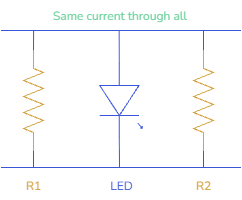

The diagram above was exported from draw.io. Its source (the exported page's mxGraphModel, read from the mxfile embedded in the PNG):
<mxGraphModel dx="1251" dy="691" grid="1" gridSize="10" guides="1" tooltips="1" connect="1" arrows="1" fold="1" page="1" pageScale="1" pageWidth="1100" pageHeight="850" background="none" math="0" shadow="0">
  <root>
    <mxCell id="0" />
    <mxCell id="1" parent="0" />
    <mxCell id="2" style="edgeStyle=orthogonalEdgeStyle;rounded=0;orthogonalLoop=1;jettySize=auto;html=1;exitX=0;exitY=0.5;exitDx=0;exitDy=0;exitPerimeter=0;endArrow=none;endFill=0;strokeColor=light-dark(#000000,#3B55D9);" edge="1" source="4" parent="1">
      <mxGeometry relative="1" as="geometry">
        <mxPoint x="790.1034482758621" y="520" as="targetPoint" />
      </mxGeometry>
    </mxCell>
    <mxCell id="3" style="edgeStyle=orthogonalEdgeStyle;rounded=0;orthogonalLoop=1;jettySize=auto;html=1;exitX=1;exitY=0.5;exitDx=0;exitDy=0;exitPerimeter=0;endArrow=none;endFill=0;strokeColor=light-dark(#000000,#3B55D9);" edge="1" source="4" parent="1">
      <mxGeometry relative="1" as="geometry">
        <mxPoint x="790" y="657" as="targetPoint" />
      </mxGeometry>
    </mxCell>
    <mxCell id="4" value="" style="pointerEvents=1;verticalLabelPosition=bottom;shadow=0;dashed=0;align=center;html=1;verticalAlign=top;shape=mxgraph.electrical.resistors.resistor_2;fontColor=light-dark(#000000,#3B55D9);strokeColor=light-dark(#000000, #d7a343);rotation=90;" vertex="1" parent="1">
      <mxGeometry x="740" y="580" width="100" height="20" as="geometry" />
    </mxCell>
    <mxCell id="5" style="edgeStyle=orthogonalEdgeStyle;rounded=0;orthogonalLoop=1;jettySize=auto;html=1;exitX=0;exitY=0.5;exitDx=0;exitDy=0;exitPerimeter=0;endArrow=none;endFill=0;strokeColor=light-dark(#000000,#3B55D9);" edge="1" source="7" parent="1">
      <mxGeometry relative="1" as="geometry">
        <mxPoint x="960" y="520" as="targetPoint" />
      </mxGeometry>
    </mxCell>
    <mxCell id="6" style="edgeStyle=orthogonalEdgeStyle;rounded=0;orthogonalLoop=1;jettySize=auto;html=1;exitX=1;exitY=0.5;exitDx=0;exitDy=0;exitPerimeter=0;endArrow=none;endFill=0;strokeColor=light-dark(#000000,#3B55D9);" edge="1" source="7" parent="1">
      <mxGeometry relative="1" as="geometry">
        <mxPoint x="960" y="657" as="targetPoint" />
      </mxGeometry>
    </mxCell>
    <mxCell id="7" value="" style="pointerEvents=1;verticalLabelPosition=bottom;shadow=0;dashed=0;align=center;html=1;verticalAlign=top;shape=mxgraph.electrical.resistors.resistor_2;fontColor=light-dark(#000000,#3B55D9);strokeColor=light-dark(#000000, #d7a343);rotation=90;" vertex="1" parent="1">
      <mxGeometry x="910" y="580" width="100" height="20" as="geometry" />
    </mxCell>
    <mxCell id="8" style="edgeStyle=orthogonalEdgeStyle;rounded=0;orthogonalLoop=1;jettySize=auto;html=1;exitX=1;exitY=0.54;exitDx=0;exitDy=0;exitPerimeter=0;endArrow=none;endFill=0;strokeColor=light-dark(#000000,#3B55D9);" edge="1" source="10" parent="1">
      <mxGeometry relative="1" as="geometry">
        <mxPoint x="876" y="657" as="targetPoint" />
      </mxGeometry>
    </mxCell>
    <mxCell id="9" style="edgeStyle=orthogonalEdgeStyle;rounded=0;orthogonalLoop=1;jettySize=auto;html=1;exitX=0;exitY=0.54;exitDx=0;exitDy=0;exitPerimeter=0;endArrow=none;endFill=0;strokeColor=light-dark(#000000,#3B55D9);" edge="1" source="10" parent="1">
      <mxGeometry relative="1" as="geometry">
        <mxPoint x="875.6666666666667" y="520" as="targetPoint" />
      </mxGeometry>
    </mxCell>
    <mxCell id="10" value="" style="verticalLabelPosition=bottom;shadow=0;dashed=0;align=center;html=1;verticalAlign=top;shape=mxgraph.electrical.opto_electronics.led_1;pointerEvents=1;strokeColor=light-dark(#000000,#3B55D9);fillColor=none;fontColor=light-dark(#000000,#3B55D9);rotation=90;" vertex="1" parent="1">
      <mxGeometry x="840" y="568.75" width="75" height="42.5" as="geometry" />
    </mxCell>
    <mxCell id="11" value="" style="endArrow=none;html=1;rounded=0;strokeColor=light-dark(#000000,#3B55D9);" edge="1" parent="1">
      <mxGeometry width="50" height="50" relative="1" as="geometry">
        <mxPoint x="757.5" y="520" as="sourcePoint" />
        <mxPoint x="997.5" y="520" as="targetPoint" />
      </mxGeometry>
    </mxCell>
    <mxCell id="12" value="" style="endArrow=none;html=1;rounded=0;strokeColor=light-dark(#000000,#3B55D9);" edge="1" parent="1">
      <mxGeometry width="50" height="50" relative="1" as="geometry">
        <mxPoint x="757.5" y="657" as="sourcePoint" />
        <mxPoint x="997.5" y="657" as="targetPoint" />
      </mxGeometry>
    </mxCell>
    <mxCell id="13" value="&lt;font&gt;R1&lt;/font&gt;" style="text;html=1;align=center;verticalAlign=middle;whiteSpace=wrap;rounded=0;fontFamily=Nunito;fontSource=https%3A%2F%2Ffonts.googleapis.com%2Fcss%3Ffamily%3DNunito;fontColor=light-dark(#000000,#D7A343);" vertex="1" parent="1">
      <mxGeometry x="760" y="660" width="60" height="30" as="geometry" />
    </mxCell>
    <mxCell id="14" value="&lt;font&gt;R2&lt;/font&gt;" style="text;html=1;align=center;verticalAlign=middle;whiteSpace=wrap;rounded=0;fontFamily=Nunito;fontSource=https%3A%2F%2Ffonts.googleapis.com%2Fcss%3Ffamily%3DNunito;fontColor=light-dark(#000000,#D7A343);" vertex="1" parent="1">
      <mxGeometry x="930" y="660" width="60" height="30" as="geometry" />
    </mxCell>
    <mxCell id="15" value="LED" style="text;html=1;align=center;verticalAlign=middle;whiteSpace=wrap;rounded=0;fontFamily=Nunito;fontSource=https%3A%2F%2Ffonts.googleapis.com%2Fcss%3Ffamily%3DNunito;fontColor=light-dark(#000000,#3B55D9);" vertex="1" parent="1">
      <mxGeometry x="847.5" y="660" width="60" height="30" as="geometry" />
    </mxCell>
    <mxCell id="16" value="Same current through all&amp;nbsp;" style="text;html=1;align=center;verticalAlign=middle;whiteSpace=wrap;rounded=0;fontFamily=Nunito;fontSource=https%3A%2F%2Ffonts.googleapis.com%2Fcss%3Ffamily%3DNunito;fontColor=light-dark(#000000,#6DD19D);" vertex="1" parent="1">
      <mxGeometry x="782.5" y="490" width="190" height="30" as="geometry" />
    </mxCell>
  </root>
</mxGraphModel>